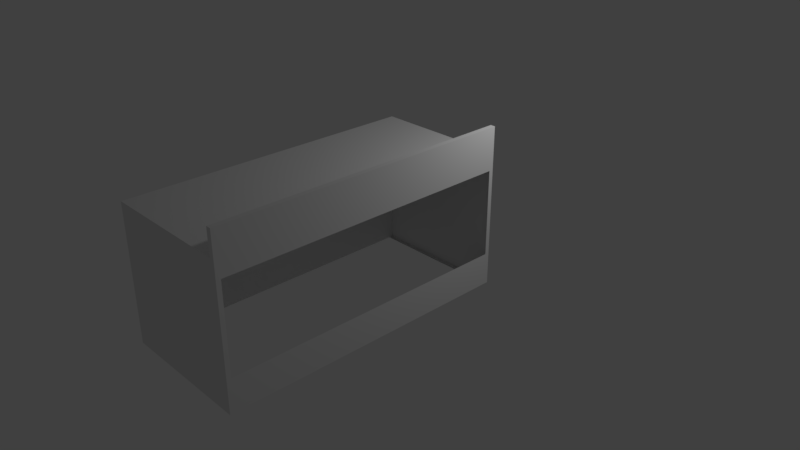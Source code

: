 # Source: puesto.blend  (saved by Blender 2.79.0; exported with 4.5.12 LTS)
import bpy
from mathutils import Matrix  # noqa: F401  (used for matrix-valued properties, if any)

bpy.ops.wm.read_factory_settings(use_empty=True)
scene = bpy.context.scene
scene.name = 'Scene'

# ---- collections
col_collection_1 = bpy.data.collections.new('Collection 1'); scene.collection.children.link(col_collection_1)

# ---- materials (node trees are filled in below, after node groups)
mat_material = bpy.data.materials.new('Material')
mat_material.alpha_threshold = 0.0
mat_material.use_transparent_shadow = False
mat_material.roughness = 0.5
mat_material.line_color = (0.0, 0.0, 0.0, 1.0)

# ---- material node trees

# ---- world
world_world = bpy.data.worlds.new('World'); scene.world = world_world
world_world.color = (0.05088, 0.05088, 0.05088)
world_world.use_sun_shadow = False
world_world.sun_shadow_jitter_overblur = 0.0
world_world.cycles.sampling_method = 'MANUAL'

# ---- cameras
cam_camera = bpy.data.cameras.new('Camera')
cam_camera.clip_end = 100.0
cam_camera.lens = 35.0
cam_camera.sensor_width = 32.0
cam_camera.sensor_height = 18.0
cam_camera.ortho_scale = 7.314
cam_camera.dof.focus_distance = 0.0
cam_camera.dof.aperture_fstop = 128.0

# ---- lights
light_lamp = bpy.data.lights.new('Lamp', 'POINT')
light_lamp.transmission_factor = 0.0
light_lamp.cutoff_distance = 30.0
light_lamp.energy = 100.0
light_lamp.shadow_buffer_clip_start = 1.001
light_lamp.shadow_soft_size = 0.1
light_lamp.shadow_maximum_resolution = 0.006
light_lamp.use_absolute_resolution = True

# ---- meshes
me_cube = bpy.data.meshes.new('Cube')
me_cube.from_pydata([(1.0, 2.216, -1.0), (1.0, -2.152, -1.0), (-1.0, -2.152, -1.0), (-1.0, 2.216, -1.0), (1.0, 2.216, 1.0), (1.0, -2.152, 1.0), (-1.0, -2.152, 1.0), (-1.0, 2.216, 1.0), (1.0, 2.15, -1.0), (-1.0, 2.15, -1.0), (1.0, 2.15, 1.0), (-1.0, 2.15, 1.0), (1.0, 2.216, 0.7534), (1.0, -2.152, 0.7534), (-1.0, -2.152, 0.7534), (-1.0, 2.216, 0.7534), (-1.0, 2.15, 0.7534), (1.0, 2.15, 0.7534), (-1.0, 2.15, -0.5176), (1.0, 2.15, -0.5176), (1.0, 2.216, -0.5176), (1.0, -2.152, -0.5176), (-1.0, -2.152, -0.5176), (-1.0, 2.216, -0.5176), (1.0, -2.087, -1.0), (1.0, -2.087, 1.0), (-1.0, -2.087, -1.0), (-1.0, -2.087, 1.0), (-1.0, -2.087, 0.7534), (1.0, -2.087, 0.7534), (1.0, -2.087, -0.5176), (-1.0, -2.087, -0.5176), (0.9282, 2.216, -1.0), (0.9282, -2.152, -1.0), (0.9282, 2.216, 1.0), (0.9282, -2.152, 1.0), (0.9282, 2.15, 1.0), (0.9282, 2.15, -1.0), (0.9282, 2.216, 0.7534), (0.9282, -2.152, 0.7534), (0.9282, -2.152, -0.5176), (0.9282, 2.216, -0.5176), (0.9282, -2.087, 1.0), (0.9282, -2.087, -1.0), (-0.9958, -0.9063, 0.487), (-0.9958, -0.9063, 0.5552), (-0.9958, 1.094, 0.487), (-0.9958, 1.094, 0.5552), (-0.7681, -0.9063, 0.487), (-0.7681, -0.9063, 0.5552), (-0.7681, 1.094, 0.487), (-0.7681, 1.094, 0.5552), (-0.9958, 1.094, -0.03789), (-0.9958, -0.9063, -0.03789), (-0.7681, 1.094, -0.03789), (-0.7681, -0.9063, -0.03789), (-0.7681, 1.094, 0.2543), (-0.7681, 1.094, 0.1793), (-0.9958, 1.094, 0.1793), (-0.9958, 1.094, 0.2543), (-0.9958, -0.9063, 0.1793), (-0.9958, -0.9063, 0.2543), (1.0, -2.152, 1.373), (1.0, -2.087, 1.373), (-0.7681, -0.9063, 0.2543), (-0.7681, -0.9063, 0.1793), (1.0, 2.15, 1.373), (0.9282, -2.152, 1.373), (-0.9958, 1.094, -0.3918), (-0.9958, -0.9063, -0.3918), (-0.7681, 1.094, -0.3918), (-0.7681, -0.9063, -0.3918), (-0.7681, -0.9063, -0.1087), (1.0, 2.216, 1.373), (0.9282, 2.216, 1.373), (-0.7681, -0.9063, -0.321), (-0.7681, 1.094, -0.321), (0.9282, -2.087, 1.373), (0.9282, 2.15, 1.373), (-0.7681, 1.094, -0.1087), (-0.9958, 1.094, -0.1087), (-0.9958, 1.094, -0.321), (-0.9958, -0.9063, -0.321), (-0.9958, -0.9063, -0.1087)], [], [(43, 33, 2, 26), (42, 27, 6, 35), (29, 25, 5, 13), (39, 35, 6, 14), (16, 11, 7, 15), (41, 32, 3, 23), (28, 27, 11, 16), (12, 4, 10, 17), (34, 7, 11, 36), (32, 37, 9, 3), (20, 12, 17, 19), (31, 28, 16, 18), (34, 38, 15, 7), (18, 16, 15, 23), (40, 39, 14, 22), (30, 29, 13, 21), (24, 30, 21, 1), (33, 40, 22, 2), (9, 18, 23, 3), (26, 31, 18, 9), (0, 20, 19, 8), (38, 41, 23, 15), (2, 22, 31, 26), (8, 19, 30, 24), (8, 24, 43, 37), (22, 14, 28, 31), (14, 6, 27, 28), (17, 10, 25, 29), (36, 11, 27, 42), (12, 20, 41, 38), (1, 21, 40, 33), (21, 13, 39, 40), (4, 12, 38, 34), (0, 8, 37, 32), (20, 0, 32, 41), (13, 5, 35, 39), (24, 1, 33, 43), (44, 45, 47, 46), (46, 47, 51, 50), (50, 51, 49, 48), (48, 49, 45, 44), (51, 47, 45, 49), (76, 75, 71, 70), (25, 10, 66, 63), (64, 61, 60, 65), (56, 64, 65, 57), (36, 42, 77, 78), (4, 34, 74, 73), (61, 59, 58, 60), (10, 4, 73, 66), (59, 56, 57, 58), (68, 70, 71, 69), (75, 82, 69, 71), (81, 76, 70, 68), (52, 54, 79, 80), (67, 62, 63, 66, 73, 74, 78, 77), (42, 35, 67, 77), (55, 53, 83, 72), (79, 72, 83, 80), (46, 50, 48, 44), (60, 58, 57, 65), (5, 25, 63, 62), (35, 5, 62, 67), (34, 36, 78, 74), (54, 55, 72, 79), (75, 76, 81, 82), (54, 52, 53, 55), (59, 61, 64, 56)])
_uv = me_cube.uv_layers.new(name='UVMap')
_uv.uv.foreach_set('vector', [0.0, 0.0, 0.0, 0.0, 0.0, 0.0, 0.0, 0.0, 0.1557, 0.1703, 0.1568, 0.8319, 0.1469, 0.832, 0.1459, 0.1703, 0.02171, 0.2801, 0.0262, 0.4303, 0.01076, 0.4302, 0.006638, 0.28, 0.964, 0.6355, 0.964, 0.7587, 8.709e-05, 0.7587, 8.709e-05, 0.6355, 0.9847, 0.0565, 0.9847, 6.003e-05, 0.9999, 6.003e-05, 0.9999, 0.0565, 0.9887, 2.752e-05, 0.9887, 0.07579, 0.6859, 0.07579, 0.6859, 2.78e-05, 0.01479, 0.0565, 0.01479, 5.894e-05, 0.9847, 6.003e-05, 0.9847, 0.0565, 1.001, 0.2801, 1.005, 0.4303, 0.9887, 0.4303, 0.9856, 0.2802, 0.813, 0.168, 0.814, 0.8297, 0.8038, 0.8297, 0.8028, 0.1681, 0.0, 0.0, 0.0, 0.0, 0.0, 0.0, 0.0, 0.0, 0.05237, 4.537e-05, 0.05237, 1.0, 4.565e-05, 1.0, 4.537e-05, 4.542e-05, 0.01479, 0.3475, 0.01479, 0.0565, 0.9847, 0.0565, 0.9847, 0.3475, 0.964, 8.709e-05, 0.964, 0.1233, 8.721e-05, 0.1233, 8.709e-05, 8.733e-05, 0.9847, 0.3475, 0.9847, 0.0565, 0.9999, 0.0565, 0.9999, 0.3475, 0.964, 8.715e-05, 0.964, 0.6355, 8.709e-05, 0.6355, 8.715e-05, 8.712e-05, 0.1031, 4.542e-05, 0.1031, 0.9999, 0.05246, 0.9999, 0.05246, 4.537e-05, 0.01477, 3.348e-05, 0.01477, 0.1105, 3.323e-05, 0.1105, 3.323e-05, 3.348e-05, 0.964, 4.911e-05, 0.964, 0.2412, 4.911e-05, 0.2412, 4.917e-05, 4.938e-05, 0.6755, 0.07579, 0.6755, 2.78e-05, 0.6859, 2.78e-05, 0.6859, 0.07579, 0.01013, 0.07579, 0.01013, 2.82e-05, 0.6755, 2.78e-05, 0.6755, 0.07579, 1.0, 3.323e-05, 1.0, 0.1105, 0.9847, 0.1105, 0.9847, 3.323e-05, 0.964, 0.1233, 0.964, 0.7587, 8.751e-05, 0.7587, 8.721e-05, 0.1233, 2.752e-05, 0.07579, 2.756e-05, 2.82e-05, 0.01013, 2.82e-05, 0.01013, 0.07579, 0.9847, 3.323e-05, 0.9847, 0.1105, 0.01477, 0.1105, 0.01477, 3.348e-05, 0.0, 0.0, 0.0, 0.0, 0.0, 0.0, 0.0, 0.0, 5.927e-05, 0.3475, 5.905e-05, 0.0565, 0.01479, 0.0565, 0.01479, 0.3475, 5.905e-05, 0.0565, 5.894e-05, 5.894e-05, 0.01479, 5.894e-05, 0.01479, 0.0565, 0.9856, 0.2802, 0.9887, 0.4303, 0.0262, 0.4303, 0.02171, 0.2801, 0.8028, 0.1681, 0.8038, 0.8297, 0.1568, 0.8319, 0.1557, 0.1703, 0.9999, 0.1233, 0.9999, 0.7587, 0.964, 0.7587, 0.964, 0.1233, 1.0, 4.911e-05, 1.0, 0.2412, 0.964, 0.2412, 0.964, 4.911e-05, 0.9999, 8.709e-05, 0.9999, 0.6355, 0.964, 0.6355, 0.964, 8.715e-05, 0.9999, 8.709e-05, 0.9999, 0.1233, 0.964, 0.1233, 0.964, 8.709e-05, 0.0, 0.0, 0.0, 0.0, 0.0, 0.0, 0.0, 0.0, 1.0, 2.752e-05, 1.0, 0.07579, 0.9887, 0.07579, 0.9887, 2.752e-05, 0.9999, 0.6355, 0.9999, 0.7587, 0.964, 0.7587, 0.964, 0.6355, 0.0, 0.0, 0.0, 0.0, 0.0, 0.0, 0.0, 0.0, 0.0, 0.0, 0.0, 0.0, 0.0, 0.0, 0.0, 0.0, 0.3735, 0.9987, 0.3733, 0.9668, 0.4799, 0.9663, 0.4801, 0.9982, 0.5118, 0.9661, 0.4799, 0.9663, 0.4754, 0.03024, 0.5073, 0.03009, 0.4753, -0.001662, 0.4754, 0.03024, 0.3688, 0.03075, 0.3687, -0.001151, 0.4799, 0.9663, 0.3733, 0.9668, 0.3688, 0.03075, 0.4754, 0.03024, 0.5312, 0.02866, 0.532, 0.9625, 0.499, 0.9625, 0.4982, 0.02869, 0.0262, 0.4303, 0.9887, 0.4303, 0.9843, 0.6379, 0.02249, 0.638, 0.5277, 0.9608, 0.6336, 0.9608, 0.6337, 0.9956, 0.5277, 0.9957, 0.5273, 0.03066, 0.5277, 0.9608, 0.4928, 0.9608, 0.4924, 0.03068, 0.9697, 0.09319, 0.03246, 0.09319, 0.0491, 0.01686, 0.9543, 0.02115, 1.0, 0.08407, 0.9861, 0.08862, 0.9661, 0.02285, 0.9763, 0.01207, 0.0, 0.0, 0.0, 0.0, 0.0, 0.0, 0.0, 0.0, 0.9887, 0.4303, 1.005, 0.4303, 1.002, 0.6378, 0.9843, 0.6379, 0.6332, 0.03061, 0.5273, 0.03066, 0.5273, -0.004207, 0.6332, -0.004258, 0.0, 0.0, 0.0, 0.0, 0.0, 0.0, 0.0, 0.0, 0.532, 0.9625, 0.6383, 0.9624, 0.6384, 0.9954, 0.532, 0.9955, 0.6376, 0.02857, 0.5312, 0.02866, 0.5312, -0.004389, 0.6375, -0.004478, 0.7459, 0.02822, 0.6395, 0.02821, 0.6395, -0.004832, 0.7459, -0.004828, 0.03619, 0.01939, 0.02713, 0.00559, 0.04448, 3.052e-05, 0.9594, 0.003975, 0.9763, 0.01207, 0.9661, 0.02285, 0.9543, 0.02115, 0.0491, 0.01686, 0.03246, 0.09319, 0.0189, 0.09002, 0.03619, 0.01939, 0.0491, 0.01686, 0.6395, 0.962, 0.7458, 0.962, 0.7458, 0.9951, 0.6395, 0.9951, 0.6065, 0.02821, 0.6065, 0.962, 0.5001, 0.962, 0.5002, 0.02821, 0.6184, 0.9656, 0.5118, 0.9661, 0.5073, 0.03009, 0.6139, 0.02958, 0.3869, 0.9609, 0.3865, 0.03073, 0.4924, 0.03068, 0.4928, 0.9608, 0.01076, 0.4302, 0.0262, 0.4303, 0.02249, 0.638, 0.005085, 0.6383, 0.0189, 0.09002, 3.052e-05, 0.08441, 0.02713, 0.00559, 0.03619, 0.01939, 0.9861, 0.08862, 0.9697, 0.09319, 0.9543, 0.02115, 0.9661, 0.02285, 0.6395, 0.02821, 0.6395, 0.962, 0.6065, 0.962, 0.6065, 0.02821, 0.532, 0.9625, 0.5312, 0.02866, 0.6376, 0.02857, 0.6383, 0.9624, 0.6395, 0.02821, 0.7459, 0.02822, 0.7458, 0.962, 0.6395, 0.962, 0.6332, 0.03061, 0.6336, 0.9608, 0.5277, 0.9608, 0.5273, 0.03066])
me_cube.materials.append(mat_material)
me_cube.use_remesh_preserve_volume = False
me_cube.use_remesh_preserve_attributes = False
me_cube.use_mirror_vertex_groups = False
me_cube.update()

# ---- objects
ob_cube = bpy.data.objects.new('Cube', me_cube)
ob_lamp = bpy.data.objects.new('Lamp', light_lamp)
ob_camera = bpy.data.objects.new('Camera', cam_camera)

# ---- transforms, parenting, visibility, modifiers, constraints
ob_cube.location = (-0.6048, -0.323, -0.008821)
ob_cube.lock_rotations_4d = False
ob_cube.empty_display_type = 'ARROWS'
ob_cube.lineart.crease_threshold = 0.0
ob_lamp.location = (1.801, 2.548, 2.899)
ob_lamp.rotation_euler = (0.6503, 0.05522, 1.866)
ob_lamp.lock_rotations_4d = False
ob_lamp.empty_display_type = 'ARROWS'
ob_lamp.color = (0.0, 0.0, 0.0, 0.0)
ob_lamp.lineart.crease_threshold = 0.0
ob_camera.location = (7.481, -6.508, 5.344)
ob_camera.rotation_euler = (1.109, 0.0, 0.8149)
ob_camera.lock_rotations_4d = False
ob_camera.empty_display_type = 'ARROWS'
ob_camera.color = (0.0, 0.0, 0.0, 0.0)
ob_camera.display_type = 'WIRE'
ob_camera.lineart.crease_threshold = 0.0

# ---- collection membership
col_collection_1.objects.link(ob_cube)
col_collection_1.objects.link(ob_lamp)
col_collection_1.objects.link(ob_camera)

# ---- scene / render settings (as saved in the file)
scene.camera = ob_camera
scene.frame_start = 1; scene.frame_end = 250; scene.frame_set(1)
scene.render.engine = 'BLENDER_EEVEE_NEXT'
scene.render.image_settings.file_format = 'BMP'
scene.render.image_settings.color_mode = 'RGB'
scene.render.resolution_percentage = 50
scene.render.dither_intensity = 0.0
scene.cycles.use_denoising = False
scene.cycles.samples = 128
scene.cycles.sampling_pattern = 'TABULATED_SOBOL'
scene.cycles.use_adaptive_sampling = False
scene.cycles.use_light_tree = False
scene.cycles.blur_glossy = 0.0
scene.cycles.sample_clamp_indirect = 0.0
scene.view_settings.view_transform = 'Standard'
bpy.context.view_layer.update()
